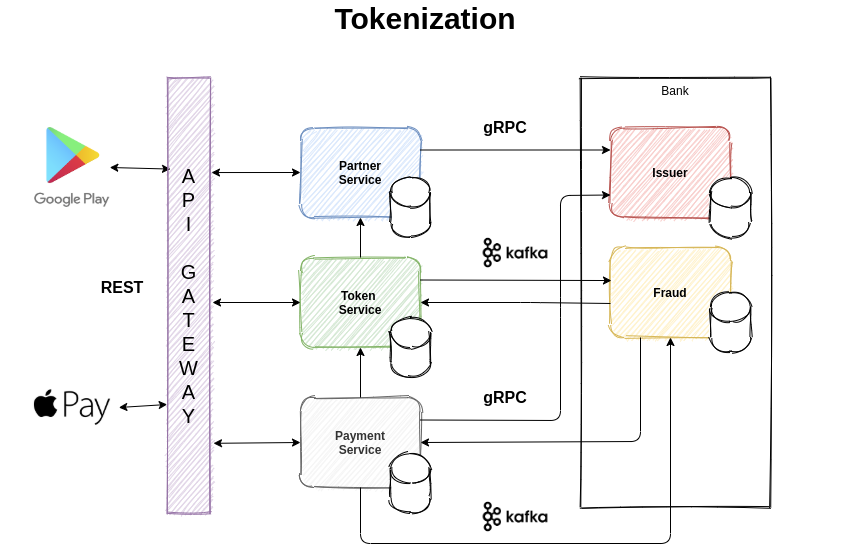

The diagram above was exported from draw.io. Its source (the exported page's mxGraphModel, read from the mxfile embedded in the PNG):
<mxGraphModel dx="1355" dy="774" grid="1" gridSize="10" guides="1" tooltips="1" connect="1" arrows="1" fold="1" page="1" pageScale="1" pageWidth="850" pageHeight="1100" math="0" shadow="0">
  <root>
    <mxCell id="0" />
    <mxCell id="1" parent="0" />
    <mxCell id="s1ld_Z1kSc9BaQgUlTFv-10" value="Bank" style="rounded=0;whiteSpace=wrap;html=1;sketch=1;verticalAlign=top;" parent="1" vertex="1">
      <mxGeometry x="580" y="84" width="190" height="430" as="geometry" />
    </mxCell>
    <mxCell id="s1ld_Z1kSc9BaQgUlTFv-12" value="" style="group" parent="1" vertex="1" connectable="0">
      <mxGeometry x="610" y="134" width="140" height="110" as="geometry" />
    </mxCell>
    <mxCell id="s1ld_Z1kSc9BaQgUlTFv-3" value="&lt;b&gt;Issuer&lt;/b&gt;" style="whiteSpace=wrap;html=1;sketch=1;rounded=1;fillColor=#f8cecc;strokeColor=#b85450;" parent="s1ld_Z1kSc9BaQgUlTFv-12" vertex="1">
      <mxGeometry width="120" height="90" as="geometry" />
    </mxCell>
    <mxCell id="s1ld_Z1kSc9BaQgUlTFv-9" value="" style="shape=cylinder3;whiteSpace=wrap;html=1;boundedLbl=1;backgroundOutline=1;size=15;rounded=1;sketch=1;" parent="s1ld_Z1kSc9BaQgUlTFv-12" vertex="1">
      <mxGeometry x="100" y="50" width="40" height="60" as="geometry" />
    </mxCell>
    <mxCell id="s1ld_Z1kSc9BaQgUlTFv-13" value="" style="group" parent="1" vertex="1" connectable="0">
      <mxGeometry x="300" y="404" width="130" height="100" as="geometry" />
    </mxCell>
    <mxCell id="s1ld_Z1kSc9BaQgUlTFv-4" value="Payment&lt;br&gt;Service" style="whiteSpace=wrap;html=1;sketch=1;rounded=1;fillColor=#f5f5f5;strokeColor=#666666;fontColor=#333333;fontStyle=1" parent="s1ld_Z1kSc9BaQgUlTFv-13" vertex="1">
      <mxGeometry width="120" height="90" as="geometry" />
    </mxCell>
    <mxCell id="s1ld_Z1kSc9BaQgUlTFv-8" value="" style="shape=cylinder3;whiteSpace=wrap;html=1;boundedLbl=1;backgroundOutline=1;size=15;rounded=1;sketch=1;" parent="s1ld_Z1kSc9BaQgUlTFv-13" vertex="1">
      <mxGeometry x="90" y="56" width="40" height="60" as="geometry" />
    </mxCell>
    <mxCell id="s1ld_Z1kSc9BaQgUlTFv-14" value="" style="group;fontStyle=1" parent="1" vertex="1" connectable="0">
      <mxGeometry x="300" y="134" width="130" height="110" as="geometry" />
    </mxCell>
    <mxCell id="s1ld_Z1kSc9BaQgUlTFv-5" value="Partner&lt;br&gt;Service" style="whiteSpace=wrap;html=1;sketch=1;rounded=1;fillColor=#dae8fc;strokeColor=#6c8ebf;fontStyle=1" parent="s1ld_Z1kSc9BaQgUlTFv-14" vertex="1">
      <mxGeometry width="120" height="90" as="geometry" />
    </mxCell>
    <mxCell id="s1ld_Z1kSc9BaQgUlTFv-7" value="" style="shape=cylinder3;whiteSpace=wrap;html=1;boundedLbl=1;backgroundOutline=1;size=15;rounded=1;sketch=1;" parent="s1ld_Z1kSc9BaQgUlTFv-14" vertex="1">
      <mxGeometry x="90" y="50" width="40" height="60" as="geometry" />
    </mxCell>
    <mxCell id="s1ld_Z1kSc9BaQgUlTFv-15" value="" style="group" parent="1" vertex="1" connectable="0">
      <mxGeometry x="300" y="264" width="130" height="120" as="geometry" />
    </mxCell>
    <mxCell id="s1ld_Z1kSc9BaQgUlTFv-1" value="Token&amp;nbsp;&lt;br&gt;Service" style="whiteSpace=wrap;html=1;sketch=1;rounded=1;fillColor=#d5e8d4;strokeColor=#82b366;fontStyle=1" parent="s1ld_Z1kSc9BaQgUlTFv-15" vertex="1">
      <mxGeometry width="120" height="90" as="geometry" />
    </mxCell>
    <mxCell id="s1ld_Z1kSc9BaQgUlTFv-6" value="" style="shape=cylinder3;whiteSpace=wrap;html=1;boundedLbl=1;backgroundOutline=1;size=15;rounded=1;sketch=1;" parent="s1ld_Z1kSc9BaQgUlTFv-15" vertex="1">
      <mxGeometry x="90" y="60" width="40" height="60" as="geometry" />
    </mxCell>
    <mxCell id="s1ld_Z1kSc9BaQgUlTFv-16" value="" style="endArrow=classic;html=1;exitX=0.5;exitY=0;exitDx=0;exitDy=0;entryX=0.5;entryY=1;entryDx=0;entryDy=0;" parent="1" source="s1ld_Z1kSc9BaQgUlTFv-4" target="s1ld_Z1kSc9BaQgUlTFv-1" edge="1">
      <mxGeometry width="50" height="50" relative="1" as="geometry">
        <mxPoint x="490" y="454" as="sourcePoint" />
        <mxPoint x="540" y="404" as="targetPoint" />
      </mxGeometry>
    </mxCell>
    <mxCell id="s1ld_Z1kSc9BaQgUlTFv-17" value="" style="endArrow=classic;html=1;exitX=0.5;exitY=0;exitDx=0;exitDy=0;entryX=0.5;entryY=1;entryDx=0;entryDy=0;" parent="1" source="s1ld_Z1kSc9BaQgUlTFv-1" target="s1ld_Z1kSc9BaQgUlTFv-5" edge="1">
      <mxGeometry width="50" height="50" relative="1" as="geometry">
        <mxPoint x="490" y="454" as="sourcePoint" />
        <mxPoint x="540" y="404" as="targetPoint" />
      </mxGeometry>
    </mxCell>
    <mxCell id="s1ld_Z1kSc9BaQgUlTFv-18" value="" style="shape=image;verticalLabelPosition=bottom;labelBackgroundColor=#ffffff;verticalAlign=top;aspect=fixed;imageAspect=0;image=data:image/png,(base64 omitted: 30500 chars);" parent="1" vertex="1">
      <mxGeometry x="34.13" y="134" width="75.14" height="80" as="geometry" />
    </mxCell>
    <mxCell id="s1ld_Z1kSc9BaQgUlTFv-19" value="" style="shape=image;verticalLabelPosition=bottom;labelBackgroundColor=#ffffff;verticalAlign=top;aspect=fixed;imageAspect=0;image=https://assets.stickpng.com/images/5847e97bcef1014c0b5e4824.png;" parent="1" vertex="1">
      <mxGeometry x="25.07" y="394" width="93.27" height="40" as="geometry" />
    </mxCell>
    <mxCell id="s1ld_Z1kSc9BaQgUlTFv-21" value="" style="endArrow=classic;startArrow=classic;html=1;exitX=1;exitY=0.5;exitDx=0;exitDy=0;entryX=0.076;entryY=0.21;entryDx=0;entryDy=0;entryPerimeter=0;" parent="1" source="s1ld_Z1kSc9BaQgUlTFv-18" target="nwQkNzBfRdIDjNFQQ9o6-1" edge="1">
      <mxGeometry width="50" height="50" relative="1" as="geometry">
        <mxPoint x="390" y="444" as="sourcePoint" />
        <mxPoint x="440" y="394" as="targetPoint" />
      </mxGeometry>
    </mxCell>
    <mxCell id="s1ld_Z1kSc9BaQgUlTFv-22" value="" style="endArrow=classic;startArrow=classic;html=1;entryX=0;entryY=0.5;entryDx=0;entryDy=0;" parent="1" target="s1ld_Z1kSc9BaQgUlTFv-1" edge="1">
      <mxGeometry width="50" height="50" relative="1" as="geometry">
        <mxPoint x="212" y="309" as="sourcePoint" />
        <mxPoint x="260" y="299" as="targetPoint" />
      </mxGeometry>
    </mxCell>
    <mxCell id="s1ld_Z1kSc9BaQgUlTFv-37" value="" style="endArrow=classic;html=1;entryX=0;entryY=0.75;entryDx=0;entryDy=0;exitX=1;exitY=0.25;exitDx=0;exitDy=0;" parent="1" source="s1ld_Z1kSc9BaQgUlTFv-4" target="s1ld_Z1kSc9BaQgUlTFv-3" edge="1">
      <mxGeometry width="50" height="50" relative="1" as="geometry">
        <mxPoint x="620" y="319" as="sourcePoint" />
        <mxPoint x="430" y="319" as="targetPoint" />
        <Array as="points">
          <mxPoint x="560" y="427" />
          <mxPoint x="560" y="314" />
          <mxPoint x="560" y="202" />
        </Array>
      </mxGeometry>
    </mxCell>
    <mxCell id="s1ld_Z1kSc9BaQgUlTFv-38" value="" style="endArrow=classic;html=1;exitX=1;exitY=0.25;exitDx=0;exitDy=0;entryX=0;entryY=0.25;entryDx=0;entryDy=0;" parent="1" source="s1ld_Z1kSc9BaQgUlTFv-5" target="s1ld_Z1kSc9BaQgUlTFv-3" edge="1">
      <mxGeometry width="50" height="50" relative="1" as="geometry">
        <mxPoint x="370" y="274" as="sourcePoint" />
        <mxPoint x="370" y="234" as="targetPoint" />
      </mxGeometry>
    </mxCell>
    <mxCell id="s1ld_Z1kSc9BaQgUlTFv-40" value="gRPC" style="text;html=1;strokeColor=none;fillColor=none;align=center;verticalAlign=middle;whiteSpace=wrap;rounded=0;sketch=1;fontStyle=1;fontSize=16;" parent="1" vertex="1">
      <mxGeometry x="460" y="124" width="90" height="20" as="geometry" />
    </mxCell>
    <mxCell id="s1ld_Z1kSc9BaQgUlTFv-41" value="gRPC" style="text;html=1;strokeColor=none;fillColor=none;align=center;verticalAlign=middle;whiteSpace=wrap;rounded=0;sketch=1;fontStyle=1;fontSize=16;" parent="1" vertex="1">
      <mxGeometry x="460" y="394" width="90" height="20" as="geometry" />
    </mxCell>
    <mxCell id="s1ld_Z1kSc9BaQgUlTFv-49" value="" style="group" parent="1" vertex="1" connectable="0">
      <mxGeometry x="610" y="254" width="140" height="105" as="geometry" />
    </mxCell>
    <mxCell id="s1ld_Z1kSc9BaQgUlTFv-47" value="Fraud" style="whiteSpace=wrap;html=1;sketch=1;rounded=1;fillColor=#fff2cc;strokeColor=#d6b656;fontStyle=1" parent="s1ld_Z1kSc9BaQgUlTFv-49" vertex="1">
      <mxGeometry width="120" height="90" as="geometry" />
    </mxCell>
    <mxCell id="s1ld_Z1kSc9BaQgUlTFv-48" value="" style="shape=cylinder3;whiteSpace=wrap;html=1;boundedLbl=1;backgroundOutline=1;size=15;rounded=1;sketch=1;" parent="s1ld_Z1kSc9BaQgUlTFv-49" vertex="1">
      <mxGeometry x="100" y="45" width="40" height="60" as="geometry" />
    </mxCell>
    <mxCell id="s1ld_Z1kSc9BaQgUlTFv-50" value="" style="endArrow=classic;startArrow=none;html=1;fontSize=16;exitX=1;exitY=0.25;exitDx=0;exitDy=0;entryX=0.008;entryY=0.367;entryDx=0;entryDy=0;entryPerimeter=0;startFill=0;" parent="1" source="s1ld_Z1kSc9BaQgUlTFv-1" target="s1ld_Z1kSc9BaQgUlTFv-47" edge="1">
      <mxGeometry width="50" height="50" relative="1" as="geometry">
        <mxPoint x="390" y="394" as="sourcePoint" />
        <mxPoint x="440" y="344" as="targetPoint" />
      </mxGeometry>
    </mxCell>
    <mxCell id="s1ld_Z1kSc9BaQgUlTFv-52" value="" style="shape=image;verticalLabelPosition=bottom;labelBackgroundColor=#ffffff;verticalAlign=top;aspect=fixed;imageAspect=0;image=https://stayrelevant.globant.com/wp-content/uploads/2014/01/kafka-logo-wide.png;" parent="1" vertex="1">
      <mxGeometry x="480" y="240.10000000000002" width="70" height="38.9" as="geometry" />
    </mxCell>
    <mxCell id="s1ld_Z1kSc9BaQgUlTFv-54" value="Tokenization" style="text;html=1;strokeColor=none;fillColor=none;align=center;verticalAlign=middle;whiteSpace=wrap;rounded=0;sketch=1;fontStyle=1;fontSize=30;" parent="1" vertex="1">
      <mxGeometry y="10" width="850" height="30" as="geometry" />
    </mxCell>
    <mxCell id="nwQkNzBfRdIDjNFQQ9o6-1" value="A&lt;br&gt;P&lt;br&gt;I&lt;br&gt;&lt;br&gt;G&lt;br&gt;A&lt;br&gt;T&lt;br&gt;E&lt;br&gt;W&lt;br&gt;A&lt;br&gt;Y" style="rounded=0;whiteSpace=wrap;html=1;labelBackgroundColor=none;sketch=1;fillColor=#e1d5e7;fontSize=20;strokeColor=#9673a6;" parent="1" vertex="1">
      <mxGeometry x="166.68" y="84" width="43.44" height="436" as="geometry" />
    </mxCell>
    <mxCell id="nwQkNzBfRdIDjNFQQ9o6-2" value="" style="endArrow=classic;startArrow=classic;html=1;exitX=1;exitY=0.5;exitDx=0;exitDy=0;entryX=0;entryY=0.75;entryDx=0;entryDy=0;" parent="1" source="s1ld_Z1kSc9BaQgUlTFv-19" target="nwQkNzBfRdIDjNFQQ9o6-1" edge="1">
      <mxGeometry width="50" height="50" relative="1" as="geometry">
        <mxPoint x="113.26999999999998" y="299" as="sourcePoint" />
        <mxPoint x="260" y="299" as="targetPoint" />
      </mxGeometry>
    </mxCell>
    <mxCell id="nwQkNzBfRdIDjNFQQ9o6-4" value="REST" style="text;html=1;strokeColor=none;fillColor=none;align=center;verticalAlign=middle;whiteSpace=wrap;rounded=0;sketch=1;fontStyle=1;fontSize=16;" parent="1" vertex="1">
      <mxGeometry x="76.67999999999998" y="284" width="90" height="20" as="geometry" />
    </mxCell>
    <mxCell id="lm79j1fXkGRrgoQlKUgb-1" value="" style="endArrow=classic;startArrow=classic;html=1;fontSize=20;entryX=0;entryY=0.5;entryDx=0;entryDy=0;exitX=1.066;exitY=0.839;exitDx=0;exitDy=0;exitPerimeter=0;" parent="1" source="nwQkNzBfRdIDjNFQQ9o6-1" target="s1ld_Z1kSc9BaQgUlTFv-4" edge="1">
      <mxGeometry width="50" height="50" relative="1" as="geometry">
        <mxPoint x="400" y="380" as="sourcePoint" />
        <mxPoint x="450" y="330" as="targetPoint" />
      </mxGeometry>
    </mxCell>
    <mxCell id="lm79j1fXkGRrgoQlKUgb-2" value="" style="endArrow=classic;startArrow=classic;html=1;fontSize=20;entryX=0;entryY=0.5;entryDx=0;entryDy=0;exitX=1.02;exitY=0.218;exitDx=0;exitDy=0;exitPerimeter=0;" parent="1" source="nwQkNzBfRdIDjNFQQ9o6-1" target="s1ld_Z1kSc9BaQgUlTFv-5" edge="1">
      <mxGeometry width="50" height="50" relative="1" as="geometry">
        <mxPoint x="400" y="380" as="sourcePoint" />
        <mxPoint x="450" y="330" as="targetPoint" />
      </mxGeometry>
    </mxCell>
    <mxCell id="0w-x4rncJfJNNBA3kKZS-1" value="" style="endArrow=classic;startArrow=none;html=1;fontSize=16;exitX=0.5;exitY=1;exitDx=0;exitDy=0;entryX=0.5;entryY=1;entryDx=0;entryDy=0;startFill=0;" parent="1" source="s1ld_Z1kSc9BaQgUlTFv-4" target="s1ld_Z1kSc9BaQgUlTFv-47" edge="1">
      <mxGeometry width="50" height="50" relative="1" as="geometry">
        <mxPoint x="430" y="296.5" as="sourcePoint" />
        <mxPoint x="620.96" y="297.03" as="targetPoint" />
        <Array as="points">
          <mxPoint x="360" y="550" />
          <mxPoint x="670" y="550" />
        </Array>
      </mxGeometry>
    </mxCell>
    <mxCell id="0w-x4rncJfJNNBA3kKZS-2" value="" style="shape=image;verticalLabelPosition=bottom;labelBackgroundColor=#ffffff;verticalAlign=top;aspect=fixed;imageAspect=0;image=https://stayrelevant.globant.com/wp-content/uploads/2014/01/kafka-logo-wide.png;" parent="1" vertex="1">
      <mxGeometry x="480" y="504" width="70" height="38.9" as="geometry" />
    </mxCell>
    <mxCell id="0w-x4rncJfJNNBA3kKZS-3" value="" style="endArrow=classic;startArrow=none;html=1;fontSize=16;exitX=0.25;exitY=1;exitDx=0;exitDy=0;entryX=1;entryY=0.5;entryDx=0;entryDy=0;startFill=0;" parent="1" source="s1ld_Z1kSc9BaQgUlTFv-47" target="s1ld_Z1kSc9BaQgUlTFv-4" edge="1">
      <mxGeometry width="50" height="50" relative="1" as="geometry">
        <mxPoint x="430" y="296.5" as="sourcePoint" />
        <mxPoint x="620.96" y="297.03" as="targetPoint" />
        <Array as="points">
          <mxPoint x="640" y="448" />
        </Array>
      </mxGeometry>
    </mxCell>
    <mxCell id="0w-x4rncJfJNNBA3kKZS-4" value="" style="endArrow=classic;startArrow=none;html=1;fontSize=16;exitX=0;exitY=0.622;exitDx=0;exitDy=0;entryX=1;entryY=0.5;entryDx=0;entryDy=0;startFill=0;exitPerimeter=0;" parent="1" source="s1ld_Z1kSc9BaQgUlTFv-47" target="s1ld_Z1kSc9BaQgUlTFv-1" edge="1">
      <mxGeometry width="50" height="50" relative="1" as="geometry">
        <mxPoint x="650" y="354" as="sourcePoint" />
        <mxPoint x="430" y="459" as="targetPoint" />
        <Array as="points">
          <mxPoint x="530" y="309" />
        </Array>
      </mxGeometry>
    </mxCell>
  </root>
</mxGraphModel>